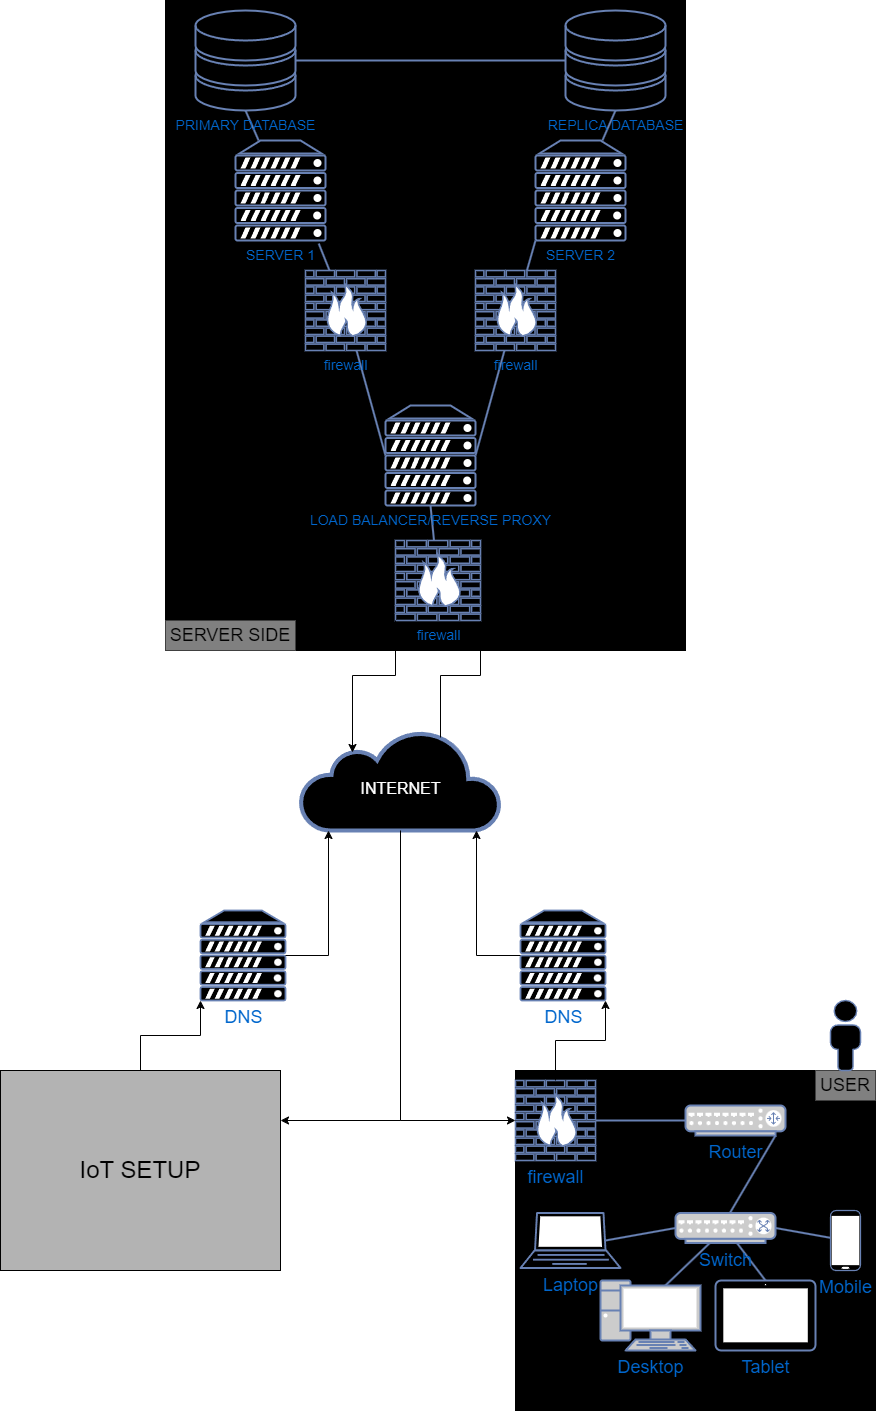

The diagram above was exported from draw.io. Its source (the exported page's mxGraphModel, read from the mxfile embedded in the PNG):
<mxGraphModel dx="2150" dy="496" grid="1" gridSize="10" guides="1" tooltips="1" connect="1" arrows="1" fold="1" page="1" pageScale="1" pageWidth="1100" pageHeight="850" background="none" math="0" shadow="0">
  <root>
    <mxCell id="0" />
    <mxCell id="1" parent="0" />
    <mxCell id="GarXz9iv38MKj6eLJ33q-37" value="" style="rounded=0;whiteSpace=wrap;html=1;fillColor=#000000;" parent="1" vertex="1">
      <mxGeometry x="-820" y="20" width="520" height="650" as="geometry" />
    </mxCell>
    <mxCell id="GarXz9iv38MKj6eLJ33q-9" value="" style="rounded=0;whiteSpace=wrap;html=1;fillColor=#000000;" parent="1" vertex="1">
      <mxGeometry x="-470" y="1090" width="360" height="340" as="geometry" />
    </mxCell>
    <mxCell id="5fc5e51f7ca293a3-19" style="edgeStyle=none;html=1;labelBackgroundColor=none;endArrow=none;strokeWidth=2;fontFamily=Verdana;fontSize=28;fontColor=#0066CC;rounded=0;strokeColor=#6881B3;entryX=0.5;entryY=1;entryDx=0;entryDy=0;entryPerimeter=0;fillColor=#000000;" parent="1" source="5fc5e51f7ca293a3-2" target="GarXz9iv38MKj6eLJ33q-1" edge="1">
      <mxGeometry relative="1" as="geometry">
        <mxPoint x="-735.7692307692307" y="130" as="targetPoint" />
      </mxGeometry>
    </mxCell>
    <mxCell id="5fc5e51f7ca293a3-2" value="&lt;font style=&quot;font-size: 14px;&quot;&gt;SERVER 1&lt;/font&gt;" style="fontColor=#0066CC;verticalAlign=top;verticalLabelPosition=bottom;labelPosition=center;align=center;html=1;fillColor=#000000;strokeColor=#6881B3;gradientColor=none;gradientDirection=north;strokeWidth=2;shape=mxgraph.networks.server;rounded=1;shadow=0;comic=0;labelBackgroundColor=#0;" parent="1" vertex="1">
      <mxGeometry x="-750" y="160" width="90" height="100" as="geometry" />
    </mxCell>
    <mxCell id="5fc5e51f7ca293a3-3" value="&lt;font style=&quot;font-size: 18px;&quot;&gt;DNS&lt;/font&gt;" style="fontColor=#0066CC;verticalAlign=top;verticalLabelPosition=bottom;labelPosition=center;align=center;html=1;fillColor=#000000;strokeColor=#6881B3;gradientColor=none;gradientDirection=north;strokeWidth=2;shape=mxgraph.networks.server;rounded=1;shadow=0;comic=0;labelBackgroundColor=#0;" parent="1" vertex="1">
      <mxGeometry x="-465" y="930" width="85" height="90" as="geometry" />
    </mxCell>
    <mxCell id="5fc5e51f7ca293a3-21" style="edgeStyle=none;html=1;labelBackgroundColor=none;endArrow=none;strokeWidth=2;fontFamily=Verdana;fontSize=28;fontColor=#0066CC;rounded=0;strokeColor=#6881B3;entryX=0.5;entryY=1;entryDx=0;entryDy=0;entryPerimeter=0;fillColor=#000000;" parent="1" source="5fc5e51f7ca293a3-4" target="GarXz9iv38MKj6eLJ33q-2" edge="1">
      <mxGeometry relative="1" as="geometry">
        <mxPoint x="-374.2307692307693" y="130" as="targetPoint" />
      </mxGeometry>
    </mxCell>
    <mxCell id="5fc5e51f7ca293a3-4" value="&lt;font style=&quot;font-size: 14px;&quot;&gt;SERVER 2&lt;/font&gt;" style="fontColor=#0066CC;verticalAlign=top;verticalLabelPosition=bottom;labelPosition=center;align=center;html=1;fillColor=#000000;strokeColor=#6881B3;gradientColor=none;gradientDirection=north;strokeWidth=2;shape=mxgraph.networks.server;rounded=1;shadow=0;comic=0;labelBackgroundColor=#0;" parent="1" vertex="1">
      <mxGeometry x="-450" y="160" width="90" height="100" as="geometry" />
    </mxCell>
    <mxCell id="5fc5e51f7ca293a3-87" style="edgeStyle=none;html=1;labelBackgroundColor=none;endArrow=none;strokeWidth=2;fontFamily=Verdana;fontSize=28;fontColor=#0066CC;rounded=0;strokeColor=#6881B3;exitX=0;exitY=0.5;exitDx=0;exitDy=0;exitPerimeter=0;fillColor=#000000;" parent="1" source="ajNZHP1r1kWz9XrBWubX-3" target="5fc5e51f7ca293a3-86" edge="1">
      <mxGeometry relative="1" as="geometry">
        <mxPoint x="-690" y="729" as="targetPoint" />
        <mxPoint x="-728.1818181818185" y="809" as="sourcePoint" />
      </mxGeometry>
    </mxCell>
    <mxCell id="5fc5e51f7ca293a3-88" style="edgeStyle=none;html=1;labelBackgroundColor=none;endArrow=none;strokeWidth=2;fontFamily=Verdana;fontSize=28;fontColor=#0066CC;rounded=0;strokeColor=#6881B3;exitX=1;exitY=0.5;exitDx=0;exitDy=0;exitPerimeter=0;fillColor=#000000;" parent="1" source="ajNZHP1r1kWz9XrBWubX-3" target="5fc5e51f7ca293a3-84" edge="1">
      <mxGeometry relative="1" as="geometry">
        <mxPoint x="-690" y="824" as="sourcePoint" />
      </mxGeometry>
    </mxCell>
    <mxCell id="5fc5e51f7ca293a3-89" style="edgeStyle=none;html=1;labelBackgroundColor=none;endArrow=none;strokeWidth=2;fontFamily=Verdana;fontSize=28;fontColor=#0066CC;rounded=0;strokeColor=#6881B3;exitX=0.5;exitY=1;exitDx=0;exitDy=0;exitPerimeter=0;fillColor=#000000;" parent="1" source="ajNZHP1r1kWz9XrBWubX-3" target="5fc5e51f7ca293a3-85" edge="1">
      <mxGeometry relative="1" as="geometry">
        <mxPoint x="-727.0270270270271" y="839" as="sourcePoint" />
      </mxGeometry>
    </mxCell>
    <mxCell id="5fc5e51f7ca293a3-64" style="edgeStyle=none;html=1;labelBackgroundColor=none;endArrow=none;strokeWidth=2;fontFamily=Verdana;fontSize=28;fontColor=#0066CC;rounded=0;strokeColor=#6881B3;fillColor=#000000;exitX=0;exitY=0.5;exitDx=0;exitDy=0;exitPerimeter=0;" parent="1" source="GarXz9iv38MKj6eLJ33q-54" target="5fc5e51f7ca293a3-82" edge="1">
      <mxGeometry relative="1" as="geometry">
        <mxPoint x="-645" y="880" as="targetPoint" />
        <mxPoint x="-305" y="1140" as="sourcePoint" />
      </mxGeometry>
    </mxCell>
    <mxCell id="5fc5e51f7ca293a3-71" style="edgeStyle=none;html=1;labelBackgroundColor=none;endArrow=none;strokeWidth=2;fontFamily=Verdana;fontSize=28;fontColor=#0066CC;rounded=0;strokeColor=#6881B3;entryX=0.642;entryY=0.081;entryDx=0;entryDy=0;entryPerimeter=0;fillColor=#000000;" parent="1" source="GarXz9iv38MKj6eLJ33q-52" target="GarXz9iv38MKj6eLJ33q-51" edge="1">
      <mxGeometry relative="1" as="geometry">
        <mxPoint x="-274.9769243448163" y="1259.9999999999998" as="sourcePoint" />
        <mxPoint x="-330" y="1304.8999999999999" as="targetPoint" />
      </mxGeometry>
    </mxCell>
    <mxCell id="5fc5e51f7ca293a3-72" style="edgeStyle=none;html=1;labelBackgroundColor=none;endArrow=none;strokeWidth=2;fontFamily=Verdana;fontSize=28;fontColor=#0066CC;rounded=0;strokeColor=#6881B3;entryX=0.9;entryY=1;entryDx=0;entryDy=0;entryPerimeter=0;fillColor=#000000;exitX=0.5;exitY=0.25;exitDx=0;exitDy=0;exitPerimeter=0;" parent="1" source="GarXz9iv38MKj6eLJ33q-52" target="GarXz9iv38MKj6eLJ33q-54" edge="1">
      <mxGeometry relative="1" as="geometry">
        <mxPoint x="-255" y="1230" as="sourcePoint" />
        <mxPoint x="-215" y="1150" as="targetPoint" />
      </mxGeometry>
    </mxCell>
    <mxCell id="5fc5e51f7ca293a3-80" style="edgeStyle=none;html=1;labelBackgroundColor=none;endArrow=none;strokeWidth=2;fontFamily=Verdana;fontSize=28;fontColor=#0066CC;rounded=0;strokeColor=#6881B3;exitX=0.5;exitY=0;exitDx=0;exitDy=0;exitPerimeter=0;fillColor=#000000;" parent="1" source="GarXz9iv38MKj6eLJ33q-47" target="GarXz9iv38MKj6eLJ33q-52" edge="1">
      <mxGeometry relative="1" as="geometry">
        <mxPoint x="-205" y="1300" as="sourcePoint" />
        <mxPoint x="-242.72727272727275" y="1259.9999999999998" as="targetPoint" />
      </mxGeometry>
    </mxCell>
    <mxCell id="5fc5e51f7ca293a3-82" value="&lt;font style=&quot;font-size: 18px;&quot;&gt;firewall&lt;/font&gt;" style="fontColor=#0066CC;verticalAlign=top;verticalLabelPosition=bottom;labelPosition=center;align=center;html=1;fillColor=#000000;strokeColor=#6881B3;gradientColor=none;gradientDirection=north;strokeWidth=2;shape=mxgraph.networks.firewall;rounded=1;shadow=0;comic=0;labelBackgroundColor=#000000;" parent="1" vertex="1">
      <mxGeometry x="-470" y="1100" width="80" height="80" as="geometry" />
    </mxCell>
    <mxCell id="5fc5e51f7ca293a3-91" style="edgeStyle=none;html=1;labelBackgroundColor=none;endArrow=none;strokeWidth=2;fontFamily=Verdana;fontSize=28;fontColor=#0066CC;rounded=0;strokeColor=#6881B3;entryX=0;entryY=1;entryDx=0;entryDy=0;entryPerimeter=0;fillColor=#000000;" parent="1" source="5fc5e51f7ca293a3-84" target="5fc5e51f7ca293a3-4" edge="1">
      <mxGeometry relative="1" as="geometry" />
    </mxCell>
    <mxCell id="5fc5e51f7ca293a3-84" value="&lt;font style=&quot;font-size: 14px;&quot;&gt;firewall&lt;/font&gt;" style="fontColor=#0066CC;verticalAlign=top;verticalLabelPosition=bottom;labelPosition=center;align=center;html=1;fillColor=#000000;strokeColor=#6881B3;gradientColor=none;gradientDirection=north;strokeWidth=2;shape=mxgraph.networks.firewall;rounded=1;shadow=0;comic=0;labelBackgroundColor=#0;" parent="1" vertex="1">
      <mxGeometry x="-510" y="290" width="80" height="80" as="geometry" />
    </mxCell>
    <mxCell id="5fc5e51f7ca293a3-85" value="&lt;font style=&quot;font-size: 14px;&quot;&gt;firewall&lt;/font&gt;" style="fontColor=#0066CC;verticalAlign=top;verticalLabelPosition=bottom;labelPosition=center;align=center;html=1;fillColor=#000000;strokeColor=#6881B3;gradientColor=none;gradientDirection=north;strokeWidth=2;shape=mxgraph.networks.firewall;rounded=1;shadow=0;comic=0;labelBackgroundColor=#0;" parent="1" vertex="1">
      <mxGeometry x="-590" y="560" width="85" height="80" as="geometry" />
    </mxCell>
    <mxCell id="5fc5e51f7ca293a3-92" style="edgeStyle=none;html=1;labelBackgroundColor=none;endArrow=none;strokeWidth=2;fontFamily=Verdana;fontSize=28;fontColor=#0066CC;rounded=0;strokeColor=#6881B3;entryX=0.925;entryY=1.031;entryDx=0;entryDy=0;entryPerimeter=0;fillColor=#000000;" parent="1" source="5fc5e51f7ca293a3-86" target="5fc5e51f7ca293a3-2" edge="1">
      <mxGeometry relative="1" as="geometry" />
    </mxCell>
    <mxCell id="5fc5e51f7ca293a3-86" value="&lt;font style=&quot;font-size: 14px;&quot;&gt;firewall&lt;/font&gt;" style="fontColor=#0066CC;verticalAlign=top;verticalLabelPosition=bottom;labelPosition=center;align=center;html=1;fillColor=#000000;strokeColor=#6881B3;gradientColor=none;gradientDirection=north;strokeWidth=2;shape=mxgraph.networks.firewall;rounded=1;shadow=0;comic=0;labelBackgroundColor=#0;" parent="1" vertex="1">
      <mxGeometry x="-680" y="290" width="80" height="80" as="geometry" />
    </mxCell>
    <mxCell id="ajNZHP1r1kWz9XrBWubX-3" value="&lt;font style=&quot;font-size: 14px;&quot;&gt;LOAD BALANCER/REVERSE PROXY&lt;/font&gt;" style="fontColor=#0066CC;verticalAlign=top;verticalLabelPosition=bottom;labelPosition=center;align=center;html=1;fillColor=#000000;strokeColor=#6881B3;gradientColor=none;gradientDirection=north;strokeWidth=2;shape=mxgraph.networks.server;rounded=1;shadow=0;comic=0;labelBackgroundColor=#0;" parent="1" vertex="1">
      <mxGeometry x="-600" y="425" width="90" height="100" as="geometry" />
    </mxCell>
    <mxCell id="GarXz9iv38MKj6eLJ33q-1" value="&lt;font style=&quot;font-size: 14px;&quot;&gt;PRIMARY DATABASE&lt;/font&gt;" style="fontColor=#0066CC;verticalAlign=top;verticalLabelPosition=bottom;labelPosition=center;align=center;html=1;outlineConnect=0;fillColor=#000000;strokeColor=#6881B3;gradientColor=none;gradientDirection=north;strokeWidth=2;shape=mxgraph.networks.storage;" parent="1" vertex="1">
      <mxGeometry x="-790" y="30" width="100" height="100" as="geometry" />
    </mxCell>
    <mxCell id="GarXz9iv38MKj6eLJ33q-2" value="&lt;font style=&quot;font-size: 14px;&quot;&gt;REPLICA DATABASE&lt;/font&gt;" style="fontColor=#0066CC;verticalAlign=top;verticalLabelPosition=bottom;labelPosition=center;align=center;html=1;outlineConnect=0;fillColor=#000000;strokeColor=#6881B3;gradientColor=none;gradientDirection=north;strokeWidth=2;shape=mxgraph.networks.storage;" parent="1" vertex="1">
      <mxGeometry x="-420" y="30" width="100" height="100" as="geometry" />
    </mxCell>
    <mxCell id="GarXz9iv38MKj6eLJ33q-34" style="edgeStyle=orthogonalEdgeStyle;rounded=0;orthogonalLoop=1;jettySize=auto;html=1;exitX=0.5;exitY=1;exitDx=0;exitDy=0;exitPerimeter=0;entryX=1;entryY=0.25;entryDx=0;entryDy=0;fillColor=#000000;" parent="1" source="GarXz9iv38MKj6eLJ33q-6" target="GarXz9iv38MKj6eLJ33q-19" edge="1">
      <mxGeometry relative="1" as="geometry" />
    </mxCell>
    <mxCell id="GarXz9iv38MKj6eLJ33q-6" value="&lt;div&gt;&lt;font style=&quot;font-size: 14px;&quot;&gt;&lt;br&gt;&lt;/font&gt;&lt;/div&gt;&lt;font size=&quot;3&quot;&gt;&lt;div&gt;&lt;span style=&quot;background-color: initial;&quot;&gt;INTERNET&lt;/span&gt;&lt;br&gt;&lt;/div&gt;&lt;/font&gt;" style="html=1;outlineConnect=0;fillColor=#000000;strokeColor=#6881B3;gradientColor=none;gradientDirection=north;strokeWidth=2;shape=mxgraph.networks.cloud;fontColor=#ffffff;align=center;" parent="1" vertex="1">
      <mxGeometry x="-685" y="750" width="200" height="100" as="geometry" />
    </mxCell>
    <mxCell id="GarXz9iv38MKj6eLJ33q-13" style="edgeStyle=orthogonalEdgeStyle;rounded=0;orthogonalLoop=1;jettySize=auto;html=1;exitX=0;exitY=0.5;exitDx=0;exitDy=0;exitPerimeter=0;entryX=0.88;entryY=1;entryDx=0;entryDy=0;entryPerimeter=0;fillColor=#000000;" parent="1" source="5fc5e51f7ca293a3-3" target="GarXz9iv38MKj6eLJ33q-6" edge="1">
      <mxGeometry relative="1" as="geometry" />
    </mxCell>
    <mxCell id="GarXz9iv38MKj6eLJ33q-14" style="edgeStyle=orthogonalEdgeStyle;rounded=0;orthogonalLoop=1;jettySize=auto;html=1;exitX=0.7;exitY=0.07;exitDx=0;exitDy=0;exitPerimeter=0;entryX=1;entryY=1;entryDx=0;entryDy=0;entryPerimeter=0;fillColor=#000000;" parent="1" source="GarXz9iv38MKj6eLJ33q-6" target="5fc5e51f7ca293a3-85" edge="1">
      <mxGeometry relative="1" as="geometry" />
    </mxCell>
    <mxCell id="GarXz9iv38MKj6eLJ33q-15" style="edgeStyle=orthogonalEdgeStyle;rounded=0;orthogonalLoop=1;jettySize=auto;html=1;exitX=0;exitY=1;exitDx=0;exitDy=0;exitPerimeter=0;entryX=0.26;entryY=0.22;entryDx=0;entryDy=0;entryPerimeter=0;fillColor=#000000;" parent="1" source="5fc5e51f7ca293a3-85" target="GarXz9iv38MKj6eLJ33q-6" edge="1">
      <mxGeometry relative="1" as="geometry" />
    </mxCell>
    <mxCell id="GarXz9iv38MKj6eLJ33q-17" style="edgeStyle=orthogonalEdgeStyle;rounded=0;orthogonalLoop=1;jettySize=auto;html=1;exitX=0.5;exitY=1;exitDx=0;exitDy=0;exitPerimeter=0;entryX=0;entryY=0.5;entryDx=0;entryDy=0;entryPerimeter=0;fillColor=#000000;" parent="1" source="GarXz9iv38MKj6eLJ33q-6" target="5fc5e51f7ca293a3-82" edge="1">
      <mxGeometry relative="1" as="geometry" />
    </mxCell>
    <mxCell id="GarXz9iv38MKj6eLJ33q-18" style="edgeStyle=orthogonalEdgeStyle;rounded=0;orthogonalLoop=1;jettySize=auto;html=1;exitX=0.5;exitY=0;exitDx=0;exitDy=0;exitPerimeter=0;entryX=1;entryY=1;entryDx=0;entryDy=0;entryPerimeter=0;fillColor=#000000;" parent="1" source="5fc5e51f7ca293a3-82" target="5fc5e51f7ca293a3-3" edge="1">
      <mxGeometry relative="1" as="geometry" />
    </mxCell>
    <mxCell id="GarXz9iv38MKj6eLJ33q-19" value="&lt;font style=&quot;font-size: 24px;&quot;&gt;IoT SETUP&lt;/font&gt;" style="rounded=0;whiteSpace=wrap;html=1;fillColor=#B3B3B3;" parent="1" vertex="1">
      <mxGeometry x="-985" y="1090" width="280" height="200" as="geometry" />
    </mxCell>
    <mxCell id="GarXz9iv38MKj6eLJ33q-20" value="&lt;font style=&quot;font-size: 18px;&quot;&gt;DNS&lt;/font&gt;" style="fontColor=#0066CC;verticalAlign=top;verticalLabelPosition=bottom;labelPosition=center;align=center;html=1;fillColor=#000000;strokeColor=#6881B3;gradientColor=none;gradientDirection=north;strokeWidth=2;shape=mxgraph.networks.server;rounded=1;shadow=0;comic=0;labelBackgroundColor=#ffffff;" parent="1" vertex="1">
      <mxGeometry x="-785" y="930" width="85" height="90" as="geometry" />
    </mxCell>
    <mxCell id="GarXz9iv38MKj6eLJ33q-33" style="edgeStyle=orthogonalEdgeStyle;rounded=0;orthogonalLoop=1;jettySize=auto;html=1;exitX=1;exitY=0.5;exitDx=0;exitDy=0;exitPerimeter=0;entryX=0.14;entryY=1;entryDx=0;entryDy=0;entryPerimeter=0;fillColor=#000000;" parent="1" source="GarXz9iv38MKj6eLJ33q-20" target="GarXz9iv38MKj6eLJ33q-6" edge="1">
      <mxGeometry relative="1" as="geometry" />
    </mxCell>
    <mxCell id="GarXz9iv38MKj6eLJ33q-35" style="edgeStyle=orthogonalEdgeStyle;rounded=0;orthogonalLoop=1;jettySize=auto;html=1;exitX=0.5;exitY=0;exitDx=0;exitDy=0;entryX=0;entryY=1;entryDx=0;entryDy=0;entryPerimeter=0;fillColor=#000000;" parent="1" source="GarXz9iv38MKj6eLJ33q-19" target="GarXz9iv38MKj6eLJ33q-20" edge="1">
      <mxGeometry relative="1" as="geometry" />
    </mxCell>
    <mxCell id="GarXz9iv38MKj6eLJ33q-36" value="&lt;font style=&quot;font-size: 18px;&quot;&gt;USER&lt;/font&gt;" style="text;strokeColor=none;align=center;fillColor=#808080;html=1;verticalAlign=middle;whiteSpace=wrap;rounded=0;" parent="1" vertex="1">
      <mxGeometry x="-170" y="1090" width="60" height="30" as="geometry" />
    </mxCell>
    <mxCell id="GarXz9iv38MKj6eLJ33q-38" value="&lt;font style=&quot;font-size: 18px;&quot;&gt;SERVER SIDE&lt;/font&gt;" style="text;strokeColor=none;align=center;fillColor=#808080;html=1;verticalAlign=middle;whiteSpace=wrap;rounded=0;" parent="1" vertex="1">
      <mxGeometry x="-820" y="640" width="130" height="30" as="geometry" />
    </mxCell>
    <mxCell id="GarXz9iv38MKj6eLJ33q-40" value="&lt;font style=&quot;font-size: 18px;&quot;&gt;Laptop&lt;/font&gt;" style="fontColor=#0066CC;verticalAlign=top;verticalLabelPosition=bottom;labelPosition=center;align=center;html=1;outlineConnect=0;fillColor=#000000;strokeColor=#6881B3;gradientColor=none;gradientDirection=north;strokeWidth=2;shape=mxgraph.networks.laptop;" parent="1" vertex="1">
      <mxGeometry x="-465" y="1232.5" width="100" height="55" as="geometry" />
    </mxCell>
    <mxCell id="GarXz9iv38MKj6eLJ33q-43" style="edgeStyle=none;html=1;labelBackgroundColor=none;endArrow=none;strokeWidth=2;fontFamily=Verdana;fontSize=28;fontColor=#0066CC;rounded=0;strokeColor=#6881B3;exitX=0;exitY=0.5;exitDx=0;exitDy=0;exitPerimeter=0;entryX=0.85;entryY=0.5;entryDx=0;entryDy=0;entryPerimeter=0;fillColor=#000000;" parent="1" source="GarXz9iv38MKj6eLJ33q-52" target="GarXz9iv38MKj6eLJ33q-40" edge="1">
      <mxGeometry relative="1" as="geometry">
        <mxPoint x="-305" y="1244.9999999999998" as="sourcePoint" />
        <mxPoint x="-310" y="1305" as="targetPoint" />
      </mxGeometry>
    </mxCell>
    <mxCell id="GarXz9iv38MKj6eLJ33q-44" value="&lt;font style=&quot;font-size: 18px;&quot;&gt;Mobile&lt;/font&gt;" style="fontColor=#0066CC;verticalAlign=top;verticalLabelPosition=bottom;labelPosition=center;align=center;html=1;outlineConnect=0;fillColor=#000000;strokeColor=#6881B3;gradientColor=none;gradientDirection=north;strokeWidth=2;shape=mxgraph.networks.mobile;" parent="1" vertex="1">
      <mxGeometry x="-155" y="1230" width="30" height="60" as="geometry" />
    </mxCell>
    <mxCell id="GarXz9iv38MKj6eLJ33q-46" style="edgeStyle=none;html=1;labelBackgroundColor=none;endArrow=none;strokeWidth=2;fontFamily=Verdana;fontSize=28;fontColor=#0066CC;rounded=0;strokeColor=#6881B3;entryX=1;entryY=0.5;entryDx=0;entryDy=0;entryPerimeter=0;fillColor=#000000;" parent="1" source="GarXz9iv38MKj6eLJ33q-44" target="GarXz9iv38MKj6eLJ33q-52" edge="1">
      <mxGeometry relative="1" as="geometry">
        <mxPoint x="-167" y="1240" as="sourcePoint" />
        <mxPoint x="-205" y="1244.9999999999998" as="targetPoint" />
      </mxGeometry>
    </mxCell>
    <mxCell id="GarXz9iv38MKj6eLJ33q-47" value="&lt;font style=&quot;font-size: 18px;&quot;&gt;Tablet&lt;/font&gt;" style="fontColor=#0066CC;verticalAlign=top;verticalLabelPosition=bottom;labelPosition=center;align=center;html=1;outlineConnect=0;fillColor=#000000;strokeColor=#6881B3;gradientColor=none;gradientDirection=north;strokeWidth=2;shape=mxgraph.networks.tablet;" parent="1" vertex="1">
      <mxGeometry x="-270" y="1300" width="100" height="70" as="geometry" />
    </mxCell>
    <mxCell id="GarXz9iv38MKj6eLJ33q-48" value="" style="fontColor=#0066CC;verticalAlign=top;verticalLabelPosition=bottom;labelPosition=center;align=center;html=1;outlineConnect=0;fillColor=#000000;strokeColor=#6881B3;gradientColor=none;gradientDirection=north;strokeWidth=2;shape=mxgraph.networks.user_male;" parent="1" vertex="1">
      <mxGeometry x="-155" y="1020" width="30" height="70" as="geometry" />
    </mxCell>
    <mxCell id="GarXz9iv38MKj6eLJ33q-51" value="&lt;font style=&quot;font-size: 18px;&quot;&gt;Desktop&lt;/font&gt;" style="fontColor=#0066CC;verticalAlign=top;verticalLabelPosition=bottom;labelPosition=center;align=center;html=1;outlineConnect=0;fillColor=#CCCCCC;strokeColor=#6881B3;gradientColor=none;gradientDirection=north;strokeWidth=2;shape=mxgraph.networks.pc;" parent="1" vertex="1">
      <mxGeometry x="-385" y="1300" width="100" height="70" as="geometry" />
    </mxCell>
    <mxCell id="GarXz9iv38MKj6eLJ33q-52" value="&lt;font style=&quot;font-size: 18px;&quot;&gt;Switch&lt;/font&gt;" style="fontColor=#0066CC;verticalAlign=top;verticalLabelPosition=bottom;labelPosition=center;align=center;html=1;outlineConnect=0;fillColor=#CCCCCC;strokeColor=#6881B3;gradientColor=none;gradientDirection=north;strokeWidth=2;shape=mxgraph.networks.switch;" parent="1" vertex="1">
      <mxGeometry x="-310" y="1232.5" width="100" height="30" as="geometry" />
    </mxCell>
    <mxCell id="GarXz9iv38MKj6eLJ33q-54" value="&lt;font style=&quot;font-size: 18px;&quot;&gt;Router&lt;/font&gt;" style="fontColor=#0066CC;verticalAlign=top;verticalLabelPosition=bottom;labelPosition=center;align=center;html=1;outlineConnect=0;fillColor=#CCCCCC;strokeColor=#6881B3;gradientColor=none;gradientDirection=north;strokeWidth=2;shape=mxgraph.networks.router;" parent="1" vertex="1">
      <mxGeometry x="-300" y="1125" width="100" height="30" as="geometry" />
    </mxCell>
    <mxCell id="GarXz9iv38MKj6eLJ33q-62" style="edgeStyle=none;html=1;labelBackgroundColor=none;endArrow=none;strokeWidth=2;fontFamily=Verdana;fontSize=28;fontColor=#0066CC;rounded=0;strokeColor=#6881B3;fillColor=#000000;entryX=1;entryY=0.5;entryDx=0;entryDy=0;entryPerimeter=0;" parent="1" source="GarXz9iv38MKj6eLJ33q-2" target="GarXz9iv38MKj6eLJ33q-1" edge="1">
      <mxGeometry relative="1" as="geometry">
        <mxPoint x="-590" y="70" as="targetPoint" />
        <mxPoint x="-561" y="175" as="sourcePoint" />
      </mxGeometry>
    </mxCell>
  </root>
</mxGraphModel>